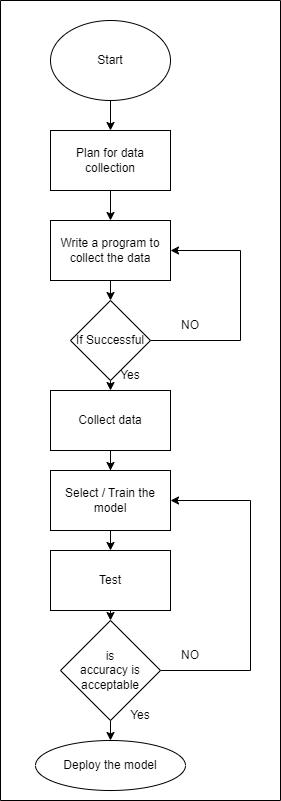

The diagram above was exported from draw.io. Its source (the exported page's mxGraphModel, read from the mxfile embedded in the PNG):
<mxGraphModel dx="1434" dy="788" grid="1" gridSize="10" guides="1" tooltips="1" connect="1" arrows="1" fold="1" page="1" pageScale="1" pageWidth="850" pageHeight="1100" math="0" shadow="0">
  <root>
    <mxCell id="0" />
    <mxCell id="1" parent="0" />
    <mxCell id="0693DmoLcGFAHu7iLSpt-6" style="edgeStyle=orthogonalEdgeStyle;rounded=0;orthogonalLoop=1;jettySize=auto;html=1;exitX=0.5;exitY=1;exitDx=0;exitDy=0;entryX=0.5;entryY=0;entryDx=0;entryDy=0;" edge="1" parent="1" source="0693DmoLcGFAHu7iLSpt-1" target="0693DmoLcGFAHu7iLSpt-4">
      <mxGeometry relative="1" as="geometry" />
    </mxCell>
    <mxCell id="0693DmoLcGFAHu7iLSpt-1" value="Plan for data collection" style="rounded=0;whiteSpace=wrap;html=1;" vertex="1" parent="1">
      <mxGeometry x="360" y="180" width="120" height="60" as="geometry" />
    </mxCell>
    <mxCell id="0693DmoLcGFAHu7iLSpt-3" style="edgeStyle=orthogonalEdgeStyle;rounded=0;orthogonalLoop=1;jettySize=auto;html=1;exitX=0.5;exitY=1;exitDx=0;exitDy=0;entryX=0.5;entryY=0;entryDx=0;entryDy=0;" edge="1" parent="1" source="0693DmoLcGFAHu7iLSpt-2" target="0693DmoLcGFAHu7iLSpt-1">
      <mxGeometry relative="1" as="geometry" />
    </mxCell>
    <mxCell id="0693DmoLcGFAHu7iLSpt-2" value="Start" style="ellipse;whiteSpace=wrap;html=1;" vertex="1" parent="1">
      <mxGeometry x="360" y="70" width="120" height="80" as="geometry" />
    </mxCell>
    <mxCell id="0693DmoLcGFAHu7iLSpt-8" style="edgeStyle=orthogonalEdgeStyle;rounded=0;orthogonalLoop=1;jettySize=auto;html=1;exitX=0.5;exitY=1;exitDx=0;exitDy=0;entryX=0.5;entryY=0;entryDx=0;entryDy=0;" edge="1" parent="1" source="0693DmoLcGFAHu7iLSpt-4" target="0693DmoLcGFAHu7iLSpt-7">
      <mxGeometry relative="1" as="geometry" />
    </mxCell>
    <mxCell id="0693DmoLcGFAHu7iLSpt-4" value="Write a program to collect the data" style="rounded=0;whiteSpace=wrap;html=1;" vertex="1" parent="1">
      <mxGeometry x="360" y="270" width="120" height="60" as="geometry" />
    </mxCell>
    <mxCell id="0693DmoLcGFAHu7iLSpt-9" style="edgeStyle=orthogonalEdgeStyle;rounded=0;orthogonalLoop=1;jettySize=auto;html=1;exitX=1;exitY=0.5;exitDx=0;exitDy=0;entryX=1;entryY=0.5;entryDx=0;entryDy=0;" edge="1" parent="1" source="0693DmoLcGFAHu7iLSpt-7" target="0693DmoLcGFAHu7iLSpt-4">
      <mxGeometry relative="1" as="geometry">
        <Array as="points">
          <mxPoint x="550" y="390" />
          <mxPoint x="550" y="300" />
        </Array>
      </mxGeometry>
    </mxCell>
    <mxCell id="0693DmoLcGFAHu7iLSpt-11" style="edgeStyle=orthogonalEdgeStyle;rounded=0;orthogonalLoop=1;jettySize=auto;html=1;exitX=0.5;exitY=1;exitDx=0;exitDy=0;entryX=0.5;entryY=0;entryDx=0;entryDy=0;" edge="1" parent="1" source="0693DmoLcGFAHu7iLSpt-7" target="0693DmoLcGFAHu7iLSpt-10">
      <mxGeometry relative="1" as="geometry" />
    </mxCell>
    <mxCell id="0693DmoLcGFAHu7iLSpt-7" value="If Successful" style="rhombus;whiteSpace=wrap;html=1;" vertex="1" parent="1">
      <mxGeometry x="380" y="350" width="80" height="80" as="geometry" />
    </mxCell>
    <mxCell id="0693DmoLcGFAHu7iLSpt-13" style="edgeStyle=orthogonalEdgeStyle;rounded=0;orthogonalLoop=1;jettySize=auto;html=1;exitX=0.5;exitY=1;exitDx=0;exitDy=0;" edge="1" parent="1" source="0693DmoLcGFAHu7iLSpt-10" target="0693DmoLcGFAHu7iLSpt-12">
      <mxGeometry relative="1" as="geometry" />
    </mxCell>
    <mxCell id="0693DmoLcGFAHu7iLSpt-10" value="Collect data" style="rounded=0;whiteSpace=wrap;html=1;" vertex="1" parent="1">
      <mxGeometry x="360" y="440" width="120" height="60" as="geometry" />
    </mxCell>
    <mxCell id="0693DmoLcGFAHu7iLSpt-15" style="edgeStyle=orthogonalEdgeStyle;rounded=0;orthogonalLoop=1;jettySize=auto;html=1;exitX=0.5;exitY=1;exitDx=0;exitDy=0;entryX=0.5;entryY=0;entryDx=0;entryDy=0;" edge="1" parent="1" source="0693DmoLcGFAHu7iLSpt-12" target="0693DmoLcGFAHu7iLSpt-14">
      <mxGeometry relative="1" as="geometry" />
    </mxCell>
    <mxCell id="0693DmoLcGFAHu7iLSpt-12" value="Select&amp;nbsp;/ Train the model" style="rounded=0;whiteSpace=wrap;html=1;" vertex="1" parent="1">
      <mxGeometry x="360" y="520" width="120" height="60" as="geometry" />
    </mxCell>
    <mxCell id="0693DmoLcGFAHu7iLSpt-17" style="edgeStyle=orthogonalEdgeStyle;rounded=0;orthogonalLoop=1;jettySize=auto;html=1;exitX=0.5;exitY=1;exitDx=0;exitDy=0;entryX=0.5;entryY=0;entryDx=0;entryDy=0;" edge="1" parent="1" source="0693DmoLcGFAHu7iLSpt-14" target="0693DmoLcGFAHu7iLSpt-16">
      <mxGeometry relative="1" as="geometry" />
    </mxCell>
    <mxCell id="0693DmoLcGFAHu7iLSpt-14" value="Test" style="rounded=0;whiteSpace=wrap;html=1;" vertex="1" parent="1">
      <mxGeometry x="360" y="600" width="120" height="60" as="geometry" />
    </mxCell>
    <mxCell id="0693DmoLcGFAHu7iLSpt-20" style="edgeStyle=orthogonalEdgeStyle;rounded=0;orthogonalLoop=1;jettySize=auto;html=1;exitX=1;exitY=0.5;exitDx=0;exitDy=0;entryX=1;entryY=0.5;entryDx=0;entryDy=0;" edge="1" parent="1" source="0693DmoLcGFAHu7iLSpt-16" target="0693DmoLcGFAHu7iLSpt-12">
      <mxGeometry relative="1" as="geometry">
        <Array as="points">
          <mxPoint x="560" y="720" />
          <mxPoint x="560" y="550" />
        </Array>
      </mxGeometry>
    </mxCell>
    <mxCell id="0693DmoLcGFAHu7iLSpt-22" style="edgeStyle=orthogonalEdgeStyle;rounded=0;orthogonalLoop=1;jettySize=auto;html=1;exitX=0.5;exitY=1;exitDx=0;exitDy=0;entryX=0.5;entryY=0;entryDx=0;entryDy=0;" edge="1" parent="1" source="0693DmoLcGFAHu7iLSpt-16" target="0693DmoLcGFAHu7iLSpt-21">
      <mxGeometry relative="1" as="geometry" />
    </mxCell>
    <mxCell id="0693DmoLcGFAHu7iLSpt-16" value="is&lt;br&gt;accuracy is acceptable" style="rhombus;whiteSpace=wrap;html=1;" vertex="1" parent="1">
      <mxGeometry x="370" y="670" width="100" height="100" as="geometry" />
    </mxCell>
    <mxCell id="0693DmoLcGFAHu7iLSpt-21" value="Deploy the model" style="ellipse;whiteSpace=wrap;html=1;" vertex="1" parent="1">
      <mxGeometry x="345" y="790" width="150" height="50" as="geometry" />
    </mxCell>
    <mxCell id="0693DmoLcGFAHu7iLSpt-24" value="" style="swimlane;startSize=0;" vertex="1" parent="1">
      <mxGeometry x="310" y="50" width="280" height="800" as="geometry" />
    </mxCell>
    <mxCell id="0693DmoLcGFAHu7iLSpt-25" value="NO" style="text;html=1;strokeColor=none;fillColor=none;align=center;verticalAlign=middle;whiteSpace=wrap;rounded=0;" vertex="1" parent="0693DmoLcGFAHu7iLSpt-24">
      <mxGeometry x="160" y="310" width="60" height="30" as="geometry" />
    </mxCell>
    <mxCell id="0693DmoLcGFAHu7iLSpt-26" value="NO" style="text;html=1;strokeColor=none;fillColor=none;align=center;verticalAlign=middle;whiteSpace=wrap;rounded=0;" vertex="1" parent="0693DmoLcGFAHu7iLSpt-24">
      <mxGeometry x="160" y="640" width="60" height="30" as="geometry" />
    </mxCell>
    <mxCell id="0693DmoLcGFAHu7iLSpt-27" value="Yes" style="text;html=1;strokeColor=none;fillColor=none;align=center;verticalAlign=middle;whiteSpace=wrap;rounded=0;" vertex="1" parent="0693DmoLcGFAHu7iLSpt-24">
      <mxGeometry x="110" y="700" width="60" height="30" as="geometry" />
    </mxCell>
    <mxCell id="0693DmoLcGFAHu7iLSpt-28" value="Yes" style="text;html=1;strokeColor=none;fillColor=none;align=center;verticalAlign=middle;whiteSpace=wrap;rounded=0;" vertex="1" parent="0693DmoLcGFAHu7iLSpt-24">
      <mxGeometry x="100" y="360" width="60" height="30" as="geometry" />
    </mxCell>
  </root>
</mxGraphModel>